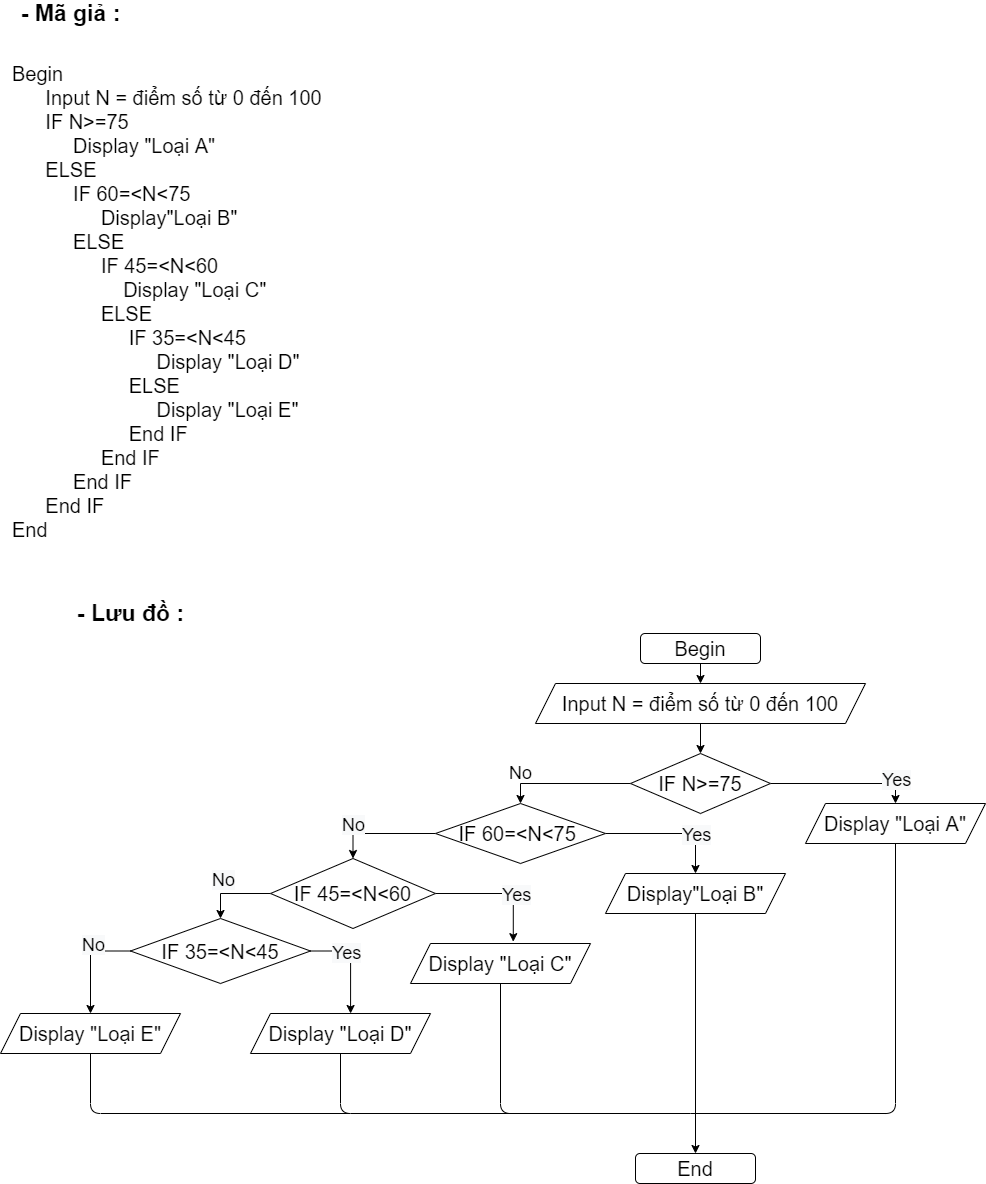

The diagram above was exported from draw.io. Its source (the exported page's mxGraphModel, read from the mxfile embedded in the PNG):
<mxGraphModel dx="994" dy="3808" grid="1" gridSize="10" guides="1" tooltips="1" connect="1" arrows="1" fold="1" page="1" pageScale="1" pageWidth="2339" pageHeight="3300" math="0" shadow="0">
  <root>
    <mxCell id="0" />
    <mxCell id="1" parent="0" />
    <mxCell id="_OCXN1Nw7a5MGwse5yht-1" value="&lt;font style=&quot;font-size: 20px&quot;&gt;Begin&lt;br&gt;&amp;nbsp; &amp;nbsp; &amp;nbsp; Input N = điểm số từ 0 đến 100&lt;br&gt;&amp;nbsp; &amp;nbsp; &amp;nbsp; IF N&amp;gt;=75&lt;br&gt;&amp;nbsp; &amp;nbsp; &amp;nbsp; &amp;nbsp; &amp;nbsp; &amp;nbsp;Display &quot;Loại A&quot;&lt;br&gt;&amp;nbsp; &amp;nbsp; &amp;nbsp; ELSE&amp;nbsp;&lt;br&gt;&amp;nbsp; &amp;nbsp; &amp;nbsp; &amp;nbsp; &amp;nbsp; &amp;nbsp;IF 60=&amp;lt;N&amp;lt;75&amp;nbsp;&lt;br&gt;&amp;nbsp; &amp;nbsp; &amp;nbsp; &amp;nbsp; &amp;nbsp; &amp;nbsp; &amp;nbsp; &amp;nbsp; Display&quot;Loại B&quot;&lt;br&gt;&amp;nbsp; &amp;nbsp; &amp;nbsp; &amp;nbsp; &amp;nbsp; &amp;nbsp;ELSE&lt;br&gt;&amp;nbsp; &amp;nbsp; &amp;nbsp; &amp;nbsp; &amp;nbsp; &amp;nbsp; &amp;nbsp; &amp;nbsp; IF 45=&amp;lt;N&amp;lt;60&lt;br&gt;&amp;nbsp; &amp;nbsp; &amp;nbsp; &amp;nbsp; &amp;nbsp; &amp;nbsp; &amp;nbsp; &amp;nbsp; &amp;nbsp; &amp;nbsp; Display &quot;Loại C&quot;&lt;br&gt;&amp;nbsp; &amp;nbsp; &amp;nbsp; &amp;nbsp; &amp;nbsp; &amp;nbsp; &amp;nbsp; &amp;nbsp; ELSE&amp;nbsp;&lt;br&gt;&amp;nbsp; &amp;nbsp; &amp;nbsp; &amp;nbsp; &amp;nbsp; &amp;nbsp; &amp;nbsp; &amp;nbsp; &amp;nbsp; &amp;nbsp; &amp;nbsp;IF 35=&amp;lt;N&amp;lt;45&lt;br&gt;&amp;nbsp; &amp;nbsp; &amp;nbsp; &amp;nbsp; &amp;nbsp; &amp;nbsp; &amp;nbsp; &amp;nbsp; &amp;nbsp; &amp;nbsp; &amp;nbsp; &amp;nbsp; &amp;nbsp; Display &quot;Loại D&quot;&lt;br&gt;&amp;nbsp; &amp;nbsp; &amp;nbsp; &amp;nbsp; &amp;nbsp; &amp;nbsp; &amp;nbsp; &amp;nbsp; &amp;nbsp; &amp;nbsp; &amp;nbsp;ELSE&lt;br&gt;&amp;nbsp; &amp;nbsp; &amp;nbsp; &amp;nbsp; &amp;nbsp; &amp;nbsp; &amp;nbsp; &amp;nbsp; &amp;nbsp; &amp;nbsp; &amp;nbsp; &amp;nbsp; &amp;nbsp; Display &quot;Loại E&quot;&lt;br&gt;&amp;nbsp; &amp;nbsp; &amp;nbsp; &amp;nbsp; &amp;nbsp; &amp;nbsp; &amp;nbsp; &amp;nbsp; &amp;nbsp; &amp;nbsp; &amp;nbsp;End IF&lt;br&gt;&amp;nbsp; &amp;nbsp; &amp;nbsp; &amp;nbsp; &amp;nbsp; &amp;nbsp; &amp;nbsp; &amp;nbsp; End IF&lt;br&gt;&amp;nbsp; &amp;nbsp; &amp;nbsp; &amp;nbsp; &amp;nbsp; &amp;nbsp;End IF&lt;br&gt;&amp;nbsp; &amp;nbsp; &amp;nbsp; End IF&lt;br&gt;End&lt;br&gt;&amp;nbsp; &amp;nbsp;&amp;nbsp;&lt;br&gt;&lt;/font&gt;" style="text;html=1;align=left;verticalAlign=middle;resizable=0;points=[];autosize=1;strokeColor=none;fillColor=none;" parent="1" vertex="1">
      <mxGeometry x="40" y="-3090" width="330" height="340" as="geometry" />
    </mxCell>
    <mxCell id="OnNwzyqFWuyPgOaMN02J-2" style="edgeStyle=orthogonalEdgeStyle;rounded=0;orthogonalLoop=1;jettySize=auto;html=1;exitX=0.5;exitY=1;exitDx=0;exitDy=0;entryX=0.5;entryY=0;entryDx=0;entryDy=0;" parent="1" source="_OCXN1Nw7a5MGwse5yht-3" target="_OCXN1Nw7a5MGwse5yht-4" edge="1">
      <mxGeometry relative="1" as="geometry" />
    </mxCell>
    <mxCell id="_OCXN1Nw7a5MGwse5yht-3" value="&lt;span style=&quot;font-size: 20px ; text-align: left&quot;&gt;Begin&lt;/span&gt;" style="rounded=1;whiteSpace=wrap;html=1;" parent="1" vertex="1">
      <mxGeometry x="670" y="-2600" width="120" height="30" as="geometry" />
    </mxCell>
    <mxCell id="OnNwzyqFWuyPgOaMN02J-3" style="edgeStyle=orthogonalEdgeStyle;rounded=0;orthogonalLoop=1;jettySize=auto;html=1;exitX=0.5;exitY=1;exitDx=0;exitDy=0;entryX=0.5;entryY=0;entryDx=0;entryDy=0;" parent="1" source="_OCXN1Nw7a5MGwse5yht-4" target="_OCXN1Nw7a5MGwse5yht-5" edge="1">
      <mxGeometry relative="1" as="geometry" />
    </mxCell>
    <mxCell id="_OCXN1Nw7a5MGwse5yht-4" value="&lt;span style=&quot;font-size: 20px ; text-align: left&quot;&gt;Input N = điểm số từ 0 đến 100&lt;/span&gt;" style="shape=parallelogram;perimeter=parallelogramPerimeter;whiteSpace=wrap;html=1;fixedSize=1;" parent="1" vertex="1">
      <mxGeometry x="565" y="-2550" width="330" height="40" as="geometry" />
    </mxCell>
    <mxCell id="OnNwzyqFWuyPgOaMN02J-4" style="edgeStyle=orthogonalEdgeStyle;rounded=0;orthogonalLoop=1;jettySize=auto;html=1;exitX=1;exitY=0.5;exitDx=0;exitDy=0;entryX=0.5;entryY=0;entryDx=0;entryDy=0;" parent="1" source="_OCXN1Nw7a5MGwse5yht-5" target="_OCXN1Nw7a5MGwse5yht-6" edge="1">
      <mxGeometry relative="1" as="geometry" />
    </mxCell>
    <mxCell id="OnNwzyqFWuyPgOaMN02J-5" style="edgeStyle=orthogonalEdgeStyle;rounded=0;orthogonalLoop=1;jettySize=auto;html=1;exitX=0;exitY=0.5;exitDx=0;exitDy=0;entryX=0.5;entryY=0;entryDx=0;entryDy=0;" parent="1" source="_OCXN1Nw7a5MGwse5yht-5" target="_OCXN1Nw7a5MGwse5yht-7" edge="1">
      <mxGeometry relative="1" as="geometry" />
    </mxCell>
    <mxCell id="_OCXN1Nw7a5MGwse5yht-5" value="&lt;span style=&quot;font-size: 20px ; text-align: left&quot;&gt;IF N&amp;gt;=75&lt;/span&gt;" style="rhombus;whiteSpace=wrap;html=1;" parent="1" vertex="1">
      <mxGeometry x="660" y="-2480" width="140" height="60" as="geometry" />
    </mxCell>
    <mxCell id="_OCXN1Nw7a5MGwse5yht-6" value="&lt;span style=&quot;font-size: 20px ; text-align: left&quot;&gt;Display &quot;Loại A&quot;&lt;/span&gt;" style="shape=parallelogram;perimeter=parallelogramPerimeter;whiteSpace=wrap;html=1;fixedSize=1;" parent="1" vertex="1">
      <mxGeometry x="835" y="-2430" width="180" height="40" as="geometry" />
    </mxCell>
    <mxCell id="OnNwzyqFWuyPgOaMN02J-6" style="edgeStyle=orthogonalEdgeStyle;rounded=0;orthogonalLoop=1;jettySize=auto;html=1;exitX=1;exitY=0.5;exitDx=0;exitDy=0;entryX=0.5;entryY=0;entryDx=0;entryDy=0;" parent="1" source="_OCXN1Nw7a5MGwse5yht-7" target="_OCXN1Nw7a5MGwse5yht-8" edge="1">
      <mxGeometry relative="1" as="geometry" />
    </mxCell>
    <mxCell id="OnNwzyqFWuyPgOaMN02J-7" style="edgeStyle=orthogonalEdgeStyle;rounded=0;orthogonalLoop=1;jettySize=auto;html=1;exitX=0;exitY=0.5;exitDx=0;exitDy=0;entryX=0.5;entryY=0;entryDx=0;entryDy=0;" parent="1" source="_OCXN1Nw7a5MGwse5yht-7" target="_OCXN1Nw7a5MGwse5yht-9" edge="1">
      <mxGeometry relative="1" as="geometry" />
    </mxCell>
    <mxCell id="_OCXN1Nw7a5MGwse5yht-7" value="&lt;span style=&quot;font-size: 20px ; text-align: left&quot;&gt;IF 60=&amp;lt;N&amp;lt;75&amp;nbsp;&lt;/span&gt;" style="rhombus;whiteSpace=wrap;html=1;" parent="1" vertex="1">
      <mxGeometry x="465" y="-2430" width="170" height="60" as="geometry" />
    </mxCell>
    <mxCell id="_OCXN1Nw7a5MGwse5yht-8" value="&lt;span style=&quot;font-size: 20px ; text-align: left&quot;&gt;Display&quot;Loại B&quot;&lt;/span&gt;" style="shape=parallelogram;perimeter=parallelogramPerimeter;whiteSpace=wrap;html=1;fixedSize=1;" parent="1" vertex="1">
      <mxGeometry x="635" y="-2360" width="180" height="40" as="geometry" />
    </mxCell>
    <mxCell id="OnNwzyqFWuyPgOaMN02J-8" style="edgeStyle=orthogonalEdgeStyle;rounded=0;orthogonalLoop=1;jettySize=auto;html=1;exitX=1;exitY=0.5;exitDx=0;exitDy=0;entryX=0.571;entryY=-0.046;entryDx=0;entryDy=0;entryPerimeter=0;" parent="1" source="_OCXN1Nw7a5MGwse5yht-9" target="_OCXN1Nw7a5MGwse5yht-11" edge="1">
      <mxGeometry relative="1" as="geometry" />
    </mxCell>
    <mxCell id="OnNwzyqFWuyPgOaMN02J-9" style="edgeStyle=orthogonalEdgeStyle;rounded=0;orthogonalLoop=1;jettySize=auto;html=1;exitX=0;exitY=0.5;exitDx=0;exitDy=0;entryX=0.5;entryY=0;entryDx=0;entryDy=0;" parent="1" source="_OCXN1Nw7a5MGwse5yht-9" target="_OCXN1Nw7a5MGwse5yht-12" edge="1">
      <mxGeometry relative="1" as="geometry" />
    </mxCell>
    <mxCell id="_OCXN1Nw7a5MGwse5yht-9" value="&lt;span style=&quot;font-size: 20px ; text-align: left&quot;&gt;IF 45=&amp;lt;N&amp;lt;60&lt;/span&gt;" style="rhombus;whiteSpace=wrap;html=1;" parent="1" vertex="1">
      <mxGeometry x="300" y="-2375" width="165" height="70" as="geometry" />
    </mxCell>
    <mxCell id="_OCXN1Nw7a5MGwse5yht-11" value="&lt;span style=&quot;font-size: 20px ; text-align: left&quot;&gt;Display &quot;Loại C&quot;&lt;/span&gt;" style="shape=parallelogram;perimeter=parallelogramPerimeter;whiteSpace=wrap;html=1;fixedSize=1;" parent="1" vertex="1">
      <mxGeometry x="440" y="-2290" width="180" height="40" as="geometry" />
    </mxCell>
    <mxCell id="OnNwzyqFWuyPgOaMN02J-10" style="edgeStyle=orthogonalEdgeStyle;rounded=0;orthogonalLoop=1;jettySize=auto;html=1;exitX=1;exitY=0.5;exitDx=0;exitDy=0;entryX=0.556;entryY=0;entryDx=0;entryDy=0;entryPerimeter=0;" parent="1" source="_OCXN1Nw7a5MGwse5yht-12" target="_OCXN1Nw7a5MGwse5yht-13" edge="1">
      <mxGeometry relative="1" as="geometry" />
    </mxCell>
    <mxCell id="OnNwzyqFWuyPgOaMN02J-11" style="edgeStyle=orthogonalEdgeStyle;rounded=0;orthogonalLoop=1;jettySize=auto;html=1;exitX=0;exitY=0.5;exitDx=0;exitDy=0;" parent="1" source="_OCXN1Nw7a5MGwse5yht-12" target="_OCXN1Nw7a5MGwse5yht-14" edge="1">
      <mxGeometry relative="1" as="geometry" />
    </mxCell>
    <mxCell id="_OCXN1Nw7a5MGwse5yht-12" value="&lt;span style=&quot;font-size: 20px ; text-align: left&quot;&gt;IF 35=&amp;lt;N&amp;lt;45&lt;/span&gt;" style="rhombus;whiteSpace=wrap;html=1;" parent="1" vertex="1">
      <mxGeometry x="160" y="-2315" width="180" height="65" as="geometry" />
    </mxCell>
    <mxCell id="_OCXN1Nw7a5MGwse5yht-13" value="&lt;span style=&quot;font-size: 20px ; text-align: left&quot;&gt;Display &quot;Loại D&quot;&lt;/span&gt;" style="shape=parallelogram;perimeter=parallelogramPerimeter;whiteSpace=wrap;html=1;fixedSize=1;" parent="1" vertex="1">
      <mxGeometry x="280" y="-2220" width="180" height="40" as="geometry" />
    </mxCell>
    <mxCell id="_OCXN1Nw7a5MGwse5yht-14" value="&lt;span style=&quot;font-size: 20px ; text-align: left&quot;&gt;Display &quot;Loại E&quot;&lt;/span&gt;" style="shape=parallelogram;perimeter=parallelogramPerimeter;whiteSpace=wrap;html=1;fixedSize=1;" parent="1" vertex="1">
      <mxGeometry x="30" y="-2220" width="180" height="40" as="geometry" />
    </mxCell>
    <mxCell id="OnNwzyqFWuyPgOaMN02J-1" value="&lt;span style=&quot;font-size: 20px ; text-align: left&quot;&gt;End&lt;/span&gt;" style="rounded=1;whiteSpace=wrap;html=1;" parent="1" vertex="1">
      <mxGeometry x="665" y="-2080" width="120" height="30" as="geometry" />
    </mxCell>
    <mxCell id="OnNwzyqFWuyPgOaMN02J-12" value="" style="endArrow=none;html=1;entryX=0.5;entryY=1;entryDx=0;entryDy=0;" parent="1" target="_OCXN1Nw7a5MGwse5yht-6" edge="1">
      <mxGeometry width="50" height="50" relative="1" as="geometry">
        <mxPoint x="720" y="-2120" as="sourcePoint" />
        <mxPoint x="620" y="-2320" as="targetPoint" />
        <Array as="points">
          <mxPoint x="925" y="-2120" />
        </Array>
      </mxGeometry>
    </mxCell>
    <mxCell id="OnNwzyqFWuyPgOaMN02J-13" value="" style="endArrow=none;html=1;entryX=0.5;entryY=1;entryDx=0;entryDy=0;" parent="1" target="_OCXN1Nw7a5MGwse5yht-8" edge="1">
      <mxGeometry width="50" height="50" relative="1" as="geometry">
        <mxPoint x="725" y="-2120" as="sourcePoint" />
        <mxPoint x="620" y="-2040" as="targetPoint" />
      </mxGeometry>
    </mxCell>
    <mxCell id="OnNwzyqFWuyPgOaMN02J-14" value="" style="endArrow=none;html=1;entryX=0.5;entryY=1;entryDx=0;entryDy=0;" parent="1" target="_OCXN1Nw7a5MGwse5yht-11" edge="1">
      <mxGeometry width="50" height="50" relative="1" as="geometry">
        <mxPoint x="720" y="-2120" as="sourcePoint" />
        <mxPoint x="620" y="-2040" as="targetPoint" />
        <Array as="points">
          <mxPoint x="530" y="-2120" />
        </Array>
      </mxGeometry>
    </mxCell>
    <mxCell id="OnNwzyqFWuyPgOaMN02J-15" value="" style="endArrow=none;html=1;entryX=0.5;entryY=1;entryDx=0;entryDy=0;" parent="1" target="_OCXN1Nw7a5MGwse5yht-13" edge="1">
      <mxGeometry width="50" height="50" relative="1" as="geometry">
        <mxPoint x="550" y="-2120" as="sourcePoint" />
        <mxPoint x="620" y="-2040" as="targetPoint" />
        <Array as="points">
          <mxPoint x="370" y="-2120" />
        </Array>
      </mxGeometry>
    </mxCell>
    <mxCell id="OnNwzyqFWuyPgOaMN02J-16" value="" style="endArrow=none;html=1;entryX=0.5;entryY=1;entryDx=0;entryDy=0;" parent="1" target="_OCXN1Nw7a5MGwse5yht-14" edge="1">
      <mxGeometry width="50" height="50" relative="1" as="geometry">
        <mxPoint x="380" y="-2120" as="sourcePoint" />
        <mxPoint x="620" y="-2040" as="targetPoint" />
        <Array as="points">
          <mxPoint x="120" y="-2120" />
        </Array>
      </mxGeometry>
    </mxCell>
    <mxCell id="OnNwzyqFWuyPgOaMN02J-17" value="" style="endArrow=classic;html=1;entryX=0.5;entryY=0;entryDx=0;entryDy=0;" parent="1" target="OnNwzyqFWuyPgOaMN02J-1" edge="1">
      <mxGeometry width="50" height="50" relative="1" as="geometry">
        <mxPoint x="725" y="-2120" as="sourcePoint" />
        <mxPoint x="620" y="-2180" as="targetPoint" />
      </mxGeometry>
    </mxCell>
    <mxCell id="OnNwzyqFWuyPgOaMN02J-19" value="&lt;span style=&quot;font-size: 18px&quot;&gt;No&lt;/span&gt;" style="text;html=1;align=center;verticalAlign=middle;resizable=0;points=[];autosize=1;strokeColor=none;fillColor=none;" parent="1" vertex="1">
      <mxGeometry x="530" y="-2470" width="40" height="20" as="geometry" />
    </mxCell>
    <mxCell id="OnNwzyqFWuyPgOaMN02J-22" value="&lt;span style=&quot;color: rgb(0, 0, 0); font-family: helvetica; font-size: 18px; font-style: normal; font-weight: 400; letter-spacing: normal; text-align: center; text-indent: 0px; text-transform: none; word-spacing: 0px; background-color: rgb(248, 249, 250); display: inline; float: none;&quot;&gt;Yes&lt;/span&gt;" style="text;whiteSpace=wrap;html=1;" parent="1" vertex="1">
      <mxGeometry x="910" y="-2470" width="60" height="30" as="geometry" />
    </mxCell>
    <mxCell id="OnNwzyqFWuyPgOaMN02J-23" value="&lt;span style=&quot;color: rgb(0, 0, 0); font-family: helvetica; font-size: 18px; font-style: normal; font-weight: 400; letter-spacing: normal; text-align: center; text-indent: 0px; text-transform: none; word-spacing: 0px; background-color: rgb(248, 249, 250); display: inline; float: none;&quot;&gt;Yes&lt;/span&gt;" style="text;whiteSpace=wrap;html=1;" parent="1" vertex="1">
      <mxGeometry x="710" y="-2415" width="60" height="30" as="geometry" />
    </mxCell>
    <mxCell id="OnNwzyqFWuyPgOaMN02J-24" value="&lt;span style=&quot;color: rgb(0, 0, 0); font-family: helvetica; font-size: 18px; font-style: normal; font-weight: 400; letter-spacing: normal; text-align: center; text-indent: 0px; text-transform: none; word-spacing: 0px; background-color: rgb(248, 249, 250); display: inline; float: none;&quot;&gt;Yes&lt;/span&gt;" style="text;whiteSpace=wrap;html=1;" parent="1" vertex="1">
      <mxGeometry x="530" y="-2355" width="60" height="30" as="geometry" />
    </mxCell>
    <mxCell id="OnNwzyqFWuyPgOaMN02J-25" value="&lt;span style=&quot;color: rgb(0, 0, 0); font-family: helvetica; font-size: 18px; font-style: normal; font-weight: 400; letter-spacing: normal; text-align: center; text-indent: 0px; text-transform: none; word-spacing: 0px; background-color: rgb(248, 249, 250); display: inline; float: none;&quot;&gt;Yes&lt;/span&gt;" style="text;whiteSpace=wrap;html=1;" parent="1" vertex="1">
      <mxGeometry x="360" y="-2297.5" width="60" height="30" as="geometry" />
    </mxCell>
    <mxCell id="OnNwzyqFWuyPgOaMN02J-30" value="&lt;span style=&quot;color: rgb(0, 0, 0); font-family: helvetica; font-size: 18px; font-style: normal; font-weight: 400; letter-spacing: normal; text-align: center; text-indent: 0px; text-transform: none; word-spacing: 0px; background-color: rgb(248, 249, 250); display: inline; float: none;&quot;&gt;No&lt;/span&gt;" style="text;whiteSpace=wrap;html=1;" parent="1" vertex="1">
      <mxGeometry x="370" y="-2425" width="50" height="30" as="geometry" />
    </mxCell>
    <mxCell id="OnNwzyqFWuyPgOaMN02J-32" value="&lt;span style=&quot;color: rgb(0, 0, 0); font-family: helvetica; font-size: 18px; font-style: normal; font-weight: 400; letter-spacing: normal; text-align: center; text-indent: 0px; text-transform: none; word-spacing: 0px; background-color: rgb(248, 249, 250); display: inline; float: none;&quot;&gt;No&lt;/span&gt;" style="text;whiteSpace=wrap;html=1;" parent="1" vertex="1">
      <mxGeometry x="240" y="-2370" width="50" height="30" as="geometry" />
    </mxCell>
    <mxCell id="OnNwzyqFWuyPgOaMN02J-33" value="&lt;span style=&quot;color: rgb(0, 0, 0); font-family: helvetica; font-size: 18px; font-style: normal; font-weight: 400; letter-spacing: normal; text-align: center; text-indent: 0px; text-transform: none; word-spacing: 0px; background-color: rgb(248, 249, 250); display: inline; float: none;&quot;&gt;No&lt;/span&gt;" style="text;whiteSpace=wrap;html=1;" parent="1" vertex="1">
      <mxGeometry x="110" y="-2305" width="50" height="30" as="geometry" />
    </mxCell>
    <mxCell id="OnNwzyqFWuyPgOaMN02J-36" value="&lt;b&gt;&lt;font style=&quot;font-size: 23px&quot;&gt;- Mã giả :&lt;/font&gt;&lt;/b&gt;" style="text;html=1;align=center;verticalAlign=middle;resizable=0;points=[];autosize=1;strokeColor=none;fillColor=none;" parent="1" vertex="1">
      <mxGeometry x="40" y="-3230" width="120" height="20" as="geometry" />
    </mxCell>
    <mxCell id="OnNwzyqFWuyPgOaMN02J-37" value="&lt;b&gt;&lt;font style=&quot;font-size: 23px&quot;&gt;- Lưu đồ :&lt;/font&gt;&lt;/b&gt;" style="text;html=1;align=center;verticalAlign=middle;resizable=0;points=[];autosize=1;strokeColor=none;fillColor=none;" parent="1" vertex="1">
      <mxGeometry x="100" y="-2630" width="120" height="20" as="geometry" />
    </mxCell>
  </root>
</mxGraphModel>